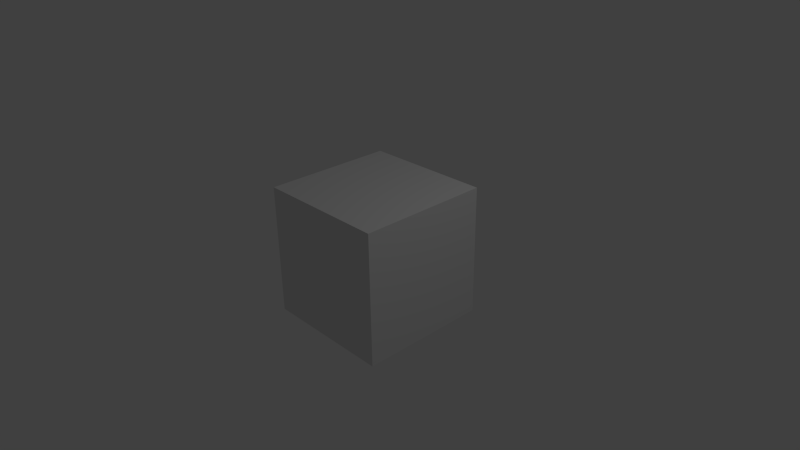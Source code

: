# Source: GameLogicExpressionTest.blend  (saved by Blender 2.56.0; exported with 4.5.12 LTS)
import bpy
from mathutils import Matrix  # noqa: F401  (used for matrix-valued properties, if any)

bpy.ops.wm.read_factory_settings(use_empty=True)
scene = bpy.context.scene
scene.name = 'Scene'

# ---- collections
col_collection_1 = bpy.data.collections.new('Collection 1'); scene.collection.children.link(col_collection_1)

# ---- materials (node trees are filled in below, after node groups)
mat_material = bpy.data.materials.new('Material')
mat_material.alpha_threshold = 0.0
mat_material.roughness = 0.5
mat_material.line_color = (0.0, 0.0, 0.0, 1.0)

# ---- material node trees

# ---- world
world_world = bpy.data.worlds.new('World'); scene.world = world_world
world_world.color = (0.05088, 0.05088, 0.05088)
world_world.use_sun_shadow = False
world_world.sun_shadow_jitter_overblur = 0.0
world_world.cycles.sampling_method = 'MANUAL'
world_world.cycles.sample_map_resolution = 256

# ---- cameras
cam_camera = bpy.data.cameras.new('Camera')
cam_camera.clip_end = 100.0
cam_camera.lens = 35.0
cam_camera.ortho_scale = 7.314
cam_camera.dof.focus_distance = 0.0
cam_camera.dof.aperture_fstop = 128.0

# ---- lights
light_lamp = bpy.data.lights.new('Lamp', 'POINT')
light_lamp.transmission_factor = 0.0
light_lamp.cutoff_distance = 30.0
light_lamp.energy = 100.0
light_lamp.shadow_buffer_clip_start = 1.001
light_lamp.shadow_soft_size = 1.0
light_lamp.shadow_maximum_resolution = 0.006
light_lamp.use_absolute_resolution = True
light_lamp.cycles.use_multiple_importance_sampling = False

# ---- meshes
me_cube = bpy.data.meshes.new('Cube')
me_cube.from_pydata([(1.0, 1.0, -1.0), (1.0, -1.0, -1.0), (-1.0, -1.0, -1.0), (-1.0, 1.0, -1.0), (1.0, 1.0, 1.0), (1.0, -1.0, 1.0), (-1.0, -1.0, 1.0), (-1.0, 1.0, 1.0)], [], [(0, 1, 2, 3), (4, 7, 6, 5), (0, 4, 5, 1), (1, 5, 6, 2), (2, 6, 7, 3), (4, 0, 3, 7)])
me_cube.materials.append(mat_material)
me_cube.use_remesh_preserve_volume = False
me_cube.use_remesh_preserve_attributes = False
me_cube.use_mirror_vertex_groups = False
me_cube.update()

# ---- objects
ob_cube = bpy.data.objects.new('Cube', me_cube)
ob_lamp = bpy.data.objects.new('Lamp', light_lamp)
ob_camera = bpy.data.objects.new('Camera', cam_camera)

# ---- transforms, parenting, visibility, modifiers, constraints
ob_cube.location = (0.0, 0.0, 0.0)
ob_cube.lock_rotations_4d = False
ob_cube.empty_display_type = 'ARROWS'
ob_cube.lineart.crease_threshold = 0.0
ob_lamp.location = (4.076, 1.005, 5.904)
ob_lamp.rotation_euler = (0.6503, 0.05522, 1.866)
ob_lamp.lock_rotations_4d = False
ob_lamp.empty_display_type = 'ARROWS'
ob_lamp.color = (0.0, 0.0, 0.0, 0.0)
ob_lamp.lineart.crease_threshold = 0.0
ob_camera.location = (7.481, -6.508, 5.344)
ob_camera.rotation_euler = (1.109, 0.01082, 0.8149)
ob_camera.lock_rotations_4d = False
ob_camera.empty_display_type = 'ARROWS'
ob_camera.color = (0.0, 0.0, 0.0, 0.0)
ob_camera.display_type = 'WIRE'
ob_camera.lineart.crease_threshold = 0.0

# ---- collection membership
col_collection_1.objects.link(ob_cube)
col_collection_1.objects.link(ob_lamp)
col_collection_1.objects.link(ob_camera)

# ---- scene / render settings (as saved in the file)
scene.camera = ob_camera
scene.frame_start = 1; scene.frame_end = 250; scene.frame_set(1)
scene.render.engine = 'BLENDER_EEVEE_NEXT'
scene.render.image_settings.color_mode = 'RGB'
scene.render.image_settings.compression = 90
scene.render.resolution_percentage = 50
scene.render.dither_intensity = 0.0
scene.render.bake_margin = 2
scene.render.bake_bias = 0.0
scene.cycles.use_denoising = False
scene.cycles.samples = 10
scene.cycles.sampling_pattern = 'TABULATED_SOBOL'
scene.cycles.light_sampling_threshold = 0.0
scene.cycles.use_adaptive_sampling = False
scene.cycles.use_light_tree = False
scene.cycles.blur_glossy = 0.0
scene.cycles.volume_bounces = 1
scene.cycles.pixel_filter_type = 'GAUSSIAN'
scene.cycles.sample_clamp_indirect = 0.0
scene.view_settings.view_transform = 'Standard'
bpy.context.view_layer.update()
